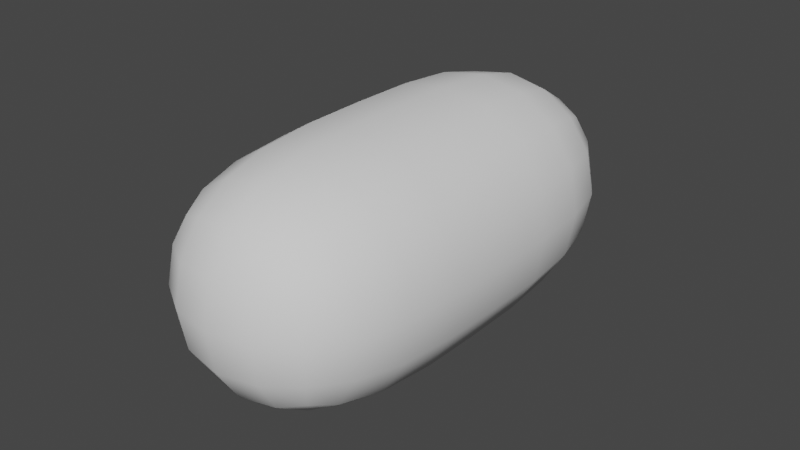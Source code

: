 # Source: cat.blend  (saved by Blender 2.90.8; exported with 4.5.12 LTS)
import bpy
from mathutils import Matrix  # noqa: F401  (used for matrix-valued properties, if any)

bpy.ops.wm.read_factory_settings(use_empty=True)
scene = bpy.context.scene
scene.name = 'Scene'

# ---- collections
col_collection = bpy.data.collections.new('Collection'); scene.collection.children.link(col_collection)

# ---- images (referenced by path relative to the original .blend; pixels are not part of the script)
import os
ASSET_DIR = os.environ.get("B2B_ASSET_DIR", "")  # directory of the original .blend (textures are referenced by path, not embedded)
HERE = os.path.dirname(os.path.abspath(__file__))  # packed textures are extracted next to this script under _unpacked/

def load_image(name, relpath, width, height, colorspace="sRGB"):
    """Load a texture the original file referenced (path relative to the .blend, or extracted next to this script)."""
    p = next((c for c in (os.path.join(HERE, relpath), os.path.join(ASSET_DIR, relpath)) if relpath and os.path.exists(c)), "")
    if p:
        img = bpy.data.images.load(p, check_existing=True)
        img.name = name
    else:  # same state as the original file: an image datablock whose file is absent (Cycles renders it pink)
        img = bpy.data.images.new(name, width, height)
        img.source = "FILE"
        img.filepath = "//" + (relpath or name)
    img.colorspace_settings.name = colorspace
    return img
img_paw = load_image('paw', 'public/resources/paw.jpg', 1024, 1024, 'sRGB')

# ---- materials (node trees are filled in below, after node groups)
mat_material = bpy.data.materials.new('Material')
mat_material.alpha_threshold = 0.0
mat_material.line_color = (0.0, 0.0, 0.0, 1.0)

# ---- material node trees
mat_material.use_nodes = True; mat_material.node_tree.nodes.clear()
_N = mat_material.node_tree.nodes; _L = mat_material.node_tree.links
n0 = _N.new('ShaderNodeOutputMaterial'); n0.name = 'Material Output'; n0.location = (300, 300)
n1 = _N.new('ShaderNodeBackground'); n1.name = 'Background'; n1.location = (-44, 241)
n2 = _N.new('ShaderNodeTexImage'); n2.name = 'Image Texture'; n2.location = (-386, 266)
n2.image = img_paw
_L.new(n1.outputs[0], n0.inputs[0])
_L.new(n2.outputs[0], n1.inputs[0])
n0.is_active_output = True

# ---- world
world_world = bpy.data.worlds.new('World'); scene.world = world_world
world_world.color = (0.05088, 0.05088, 0.05088)
world_world.use_sun_shadow = False
world_world.sun_shadow_jitter_overblur = 0.0

# ---- meshes
me_cube_001 = bpy.data.meshes.new('Cube.001')
me_cube_001.from_pydata([(-1.0, -2.0, -1.0), (-1.0, -2.0, 1.0), (-1.0, 2.0, -1.0), (-1.0, 2.0, 1.0), (1.0, -2.0, -1.0), (1.0, -2.0, 1.0), (1.0, 2.0, -1.0), (1.0, 2.0, 1.0), (-1.0, 0.0, -1.0), (-1.0, 0.0, 1.0), (1.0, 0.0, -1.0), (1.0, 0.0, 1.0)], [], [(8, 9, 3, 2), (2, 3, 7, 6), (10, 11, 5, 4), (4, 5, 1, 0), (8, 10, 4, 0), (11, 9, 1, 5), (7, 3, 9, 11), (2, 6, 10, 8), (6, 7, 11, 10), (0, 1, 9, 8)])
me_cube_001.polygons.foreach_set('use_smooth', [True] * 10)
_uv = me_cube_001.uv_layers.new(name='UVMap')
_uv.uv.foreach_set('vector', [0.375, 0.125, 0.625, 0.125, 0.625, 0.25, 0.375, 0.25, 0.375, 0.25, 0.625, 0.25, 0.625, 0.5, 0.375, 0.5, 0.375, 0.625, 0.625, 0.625, 0.625, 0.75, 0.375, 0.75, 0.375, 0.75, 0.625, 0.75, 0.625, 1.0, 0.375, 1.0, 0.125, 0.625, 0.375, 0.625, 0.375, 0.75, 0.125, 0.75, 0.625, 0.625, 0.875, 0.625, 0.875, 0.75, 0.625, 0.75, 0.625, 0.5, 0.875, 0.5, 0.875, 0.625, 0.625, 0.625, 0.125, 0.5, 0.375, 0.5, 0.375, 0.625, 0.125, 0.625, 0.375, 0.5, 0.625, 0.5, 0.625, 0.625, 0.375, 0.625, 0.375, 0.0, 0.625, 0.0, 0.625, 0.125, 0.375, 0.125])
me_cube_001.use_remesh_fix_poles = True
me_cube_001.use_remesh_preserve_attributes = False
me_cube_001.use_mirror_vertex_groups = False
me_cube_001.update()
me_cube_002 = bpy.data.meshes.new('Cube.002')
me_cube_002.from_pydata([(0.04, 0.03781, -0.0227), (0.04, 0.03987, 0.02941), (0.02312, -0.08709, -0.0227), (0.02499, -0.08709, 0.04141), (-0.04, 0.03781, -0.0227), (-0.04, 0.03987, 0.02941), (-0.02312, -0.08709, -0.0227), (-0.02499, -0.08709, 0.04141), (0.02301, -0.02733, -0.01673), (0.02692, -0.02733, 0.03927), (-0.02301, -0.02733, -0.01673), (-0.02692, -0.02733, 0.03927), (0.05052, 0.05267, -0.006698), (0.04397, -0.08709, 0.006574), (-0.04397, -0.08709, 0.006574), (-0.05052, 0.05267, -0.006698), (-0.0441, -0.02733, -0.003574), (0.0441, -0.02733, -0.003574), (-0.01444, 0.0507, -0.01288), (-0.01756, 0.03991, 0.0008917), (-0.01393, 0.04749, -0.01718), (-0.01642, 0.0329, -0.006122), (-0.009126, 0.05158, -0.0129), (-0.002617, 0.04238, 0.0008426), (-0.00861, 0.04837, -0.0172), (-0.001481, 0.03537, -0.006171), (-0.01777, 0.03201, -0.005857), (-0.03027, 0.03972, -0.01707), (-0.02261, 0.0372, 0.00116), (-0.03252, 0.04207, -0.01277), (-0.02923, 0.02213, -0.006463), (-0.03435, 0.03621, -0.01729), (-0.03407, 0.02732, 0.0005536), (-0.0366, 0.03855, -0.01299), (0.0366, 0.03855, -0.01299), (0.03407, 0.02732, 0.0005536), (0.03435, 0.03621, -0.01729), (0.02923, 0.02213, -0.006463), (0.03252, 0.04207, -0.01277), (0.02261, 0.0372, 0.00116), (0.03027, 0.03972, -0.01707), (0.01777, 0.03201, -0.005857), (0.001481, 0.03537, -0.006171), (0.00861, 0.04837, -0.0172), (0.002617, 0.04238, 0.0008426), (0.009125, 0.05158, -0.0129), (0.01642, 0.0329, -0.006122), (0.01393, 0.04749, -0.01718), (0.01756, 0.03991, 0.0008917), (0.01444, 0.0507, -0.01288), (0.02312, -0.08709, -0.0227), (0.02499, -0.08709, 0.04141), (-0.02312, -0.08709, -0.0227), (-0.02499, -0.08709, 0.04141), (0.04397, -0.08709, 0.006574), (-0.04397, -0.08709, 0.006574)], [], [(17, 9, 3, 13), (16, 11, 5, 15), (15, 5, 1, 12), (8, 10, 4, 0), (11, 9, 1, 5), (7, 3, 9, 11), (2, 6, 10, 8), (14, 7, 11, 16), (12, 1, 9, 17), (0, 12, 17, 8), (6, 14, 16, 10), (4, 15, 12, 0), (10, 16, 15, 4), (8, 17, 13, 2), (24, 22, 23, 25), (20, 24, 25, 21), (22, 18, 19, 23), (18, 20, 21, 19), (20, 18, 22, 24), (29, 33, 32, 28), (31, 27, 26, 30), (33, 31, 30, 32), (27, 29, 28, 26), (31, 33, 29, 27), (34, 35, 37, 36), (36, 37, 41, 40), (40, 41, 39, 38), (38, 39, 35, 34), (36, 40, 38, 34), (45, 44, 48, 49), (47, 46, 42, 43), (49, 48, 46, 47), (43, 42, 44, 45), (47, 43, 45, 49), (50, 54, 51, 53, 55, 52)])
me_cube_002.polygons.foreach_set('use_smooth', [1, 1, 1, 1, 1, 1, 1, 1, 1, 1, 1, 1, 1, 1, 1, 1, 1, 1, 1, 1, 1, 1, 1, 1, 1, 1, 1, 1, 1, 1, 1, 1, 1, 1, 0])
_uv = me_cube_002.uv_layers.new(name='UVMap')
_uv.uv.foreach_set('vector', [0.4773, 0.1373, 0.4923, 0.000128, 0.7758, 0.009378, 0.7758, 0.155, 0.4718, 0.5953, 0.4824, 0.7351, 0.2285, 0.7071, 0.1668, 0.5773, 0.1381, 0.5419, 0.000128, 0.5016, 0.00481, 0.2121, 0.144, 0.1763, 0.4673, 0.2764, 0.4672, 0.4556, 0.2177, 0.5051, 0.2224, 0.2157, 0.4824, 0.7351, 0.495, 0.9338, 0.25, 0.9999, 0.2285, 0.7071, 0.7758, 0.7301, 0.7758, 0.9128, 0.495, 0.9338, 0.4824, 0.7351, 0.7758, 0.2859, 0.7758, 0.4541, 0.4672, 0.4556, 0.4673, 0.2764, 0.7758, 0.5846, 0.7758, 0.7301, 0.4824, 0.7351, 0.4718, 0.5953, 0.175, 0.1419, 0.2418, 0.01573, 0.4923, 0.000128, 0.4773, 0.1373, 0.2224, 0.2157, 0.175, 0.1419, 0.4773, 0.1373, 0.4673, 0.2764, 0.7758, 0.4541, 0.7758, 0.5846, 0.4718, 0.5953, 0.4672, 0.4556, 0.2177, 0.5051, 0.1381, 0.5419, 0.144, 0.1763, 0.2224, 0.2157, 0.4672, 0.4556, 0.4718, 0.5953, 0.1668, 0.5773, 0.2177, 0.5051, 0.4673, 0.2764, 0.4773, 0.1373, 0.7758, 0.155, 0.7758, 0.2859, 0.07072, 0.7991, 0.1519, 0.7958, 0.2097, 0.7011, 0.01382, 0.6855, 0.06986, 0.8683, 0.07072, 0.7991, 0.01382, 0.6855, 0.0209, 0.9805, 0.1519, 0.7958, 0.153, 0.8929, 0.2058, 0.9805, 0.2097, 0.7011, 0.153, 0.8929, 0.06986, 0.8683, 0.0209, 0.9805, 0.2058, 0.9805, 0.06986, 0.8683, 0.153, 0.8929, 0.1519, 0.7958, 0.07072, 0.7991, 0.1519, 0.7958, 0.153, 0.8929, 0.2058, 0.9805, 0.2097, 0.7011, 0.06986, 0.8683, 0.07072, 0.7991, 0.01382, 0.6855, 0.0209, 0.9805, 0.153, 0.8929, 0.06986, 0.8683, 0.0209, 0.9805, 0.2058, 0.9805, 0.07072, 0.7991, 0.1519, 0.7958, 0.2097, 0.7011, 0.01382, 0.6855, 0.06986, 0.8683, 0.153, 0.8929, 0.1519, 0.7958, 0.07072, 0.7991, 0.153, 0.8929, 0.2058, 0.9805, 0.0209, 0.9805, 0.06986, 0.8683, 0.06986, 0.8683, 0.0209, 0.9805, 0.01382, 0.6855, 0.07072, 0.7991, 0.07072, 0.7991, 0.01382, 0.6855, 0.2097, 0.7011, 0.1519, 0.7958, 0.1519, 0.7958, 0.2097, 0.7011, 0.2058, 0.9805, 0.153, 0.8929, 0.06986, 0.8683, 0.07072, 0.7991, 0.1519, 0.7958, 0.153, 0.8929, 0.1519, 0.7958, 0.2097, 0.7011, 0.2058, 0.9805, 0.153, 0.8929, 0.06986, 0.8683, 0.0209, 0.9805, 0.01382, 0.6855, 0.07072, 0.7991, 0.153, 0.8929, 0.2058, 0.9805, 0.0209, 0.9805, 0.06986, 0.8683, 0.07072, 0.7991, 0.01382, 0.6855, 0.2097, 0.7011, 0.1519, 0.7958, 0.06986, 0.8683, 0.07072, 0.7991, 0.1519, 0.7958, 0.153, 0.8929, 0.9793, 0.779, 0.8922, 0.717, 0.7886, 0.7734, 0.7886, 0.9221, 0.8922, 0.9785, 0.9793, 0.9165])
me_cube_002.materials.append(mat_material)
me_cube_002.use_remesh_fix_poles = True
me_cube_002.use_remesh_preserve_attributes = False
me_cube_002.use_mirror_vertex_groups = False
me_cube_002.update()

# ---- objects
ob_body = bpy.data.objects.new('Body', me_cube_001)
ob_body_001 = bpy.data.objects.new('Body.001', me_cube_002)

# ---- transforms, parenting, visibility, modifiers, constraints
ob_body.location = (0.0, 0.0, 0.0)
ob_body.lineart.crease_threshold = 0.0
_m = ob_body.modifiers.new('Subdivision', 'SUBSURF')
_m.uv_smooth = 'PRESERVE_CORNERS'
_m.levels = 2
ob_body_001.location = (0.0, 0.0, 0.0)
ob_body_001.lineart.crease_threshold = 0.0
_m = ob_body_001.modifiers.new('Subdivision', 'SUBSURF')
_m.uv_smooth = 'PRESERVE_CORNERS'
_m.render_levels = 1

# ---- collection membership
col_collection.objects.link(ob_body)
col_collection.objects.link(ob_body_001)

# ---- scene / render settings (as saved in the file)
scene.frame_start = 1; scene.frame_end = 250; scene.frame_set(0)
scene.render.engine = 'CYCLES'
scene.cycles.use_denoising = False
scene.cycles.samples = 128
scene.cycles.sampling_pattern = 'TABULATED_SOBOL'
scene.cycles.use_adaptive_sampling = False
scene.cycles.use_light_tree = False
scene.view_settings.view_transform = 'Filmic'
bpy.context.view_layer.update()

# ---- added for rendering (the .blend has no active camera and no usable light): camera, sun
cam_auto = bpy.data.cameras.new('AutoCamera')
cam_auto.lens = 50.0
cam_auto.sensor_width = 36.0
cam_auto.clip_end = 1000.0
ob_auto_camera = bpy.data.objects.new('AutoCamera', cam_auto)
scene.collection.objects.link(ob_auto_camera)
ob_auto_camera.location = (4.53266, -5.43919, 3.62613)
ob_auto_camera.rotation_euler = (1.09748, -7.21219e-08, 0.694738)
scene.camera = ob_auto_camera
light_auto_sun = bpy.data.lights.new('AutoSun', 'SUN')
light_auto_sun.energy = 3.0
light_auto_sun.angle = 0.0523599
ob_auto_sun = bpy.data.objects.new('AutoSun', light_auto_sun)
scene.collection.objects.link(ob_auto_sun)
ob_auto_sun.rotation_euler = (0.872665, 0.174533, 0.523599)
bpy.context.view_layer.update()
